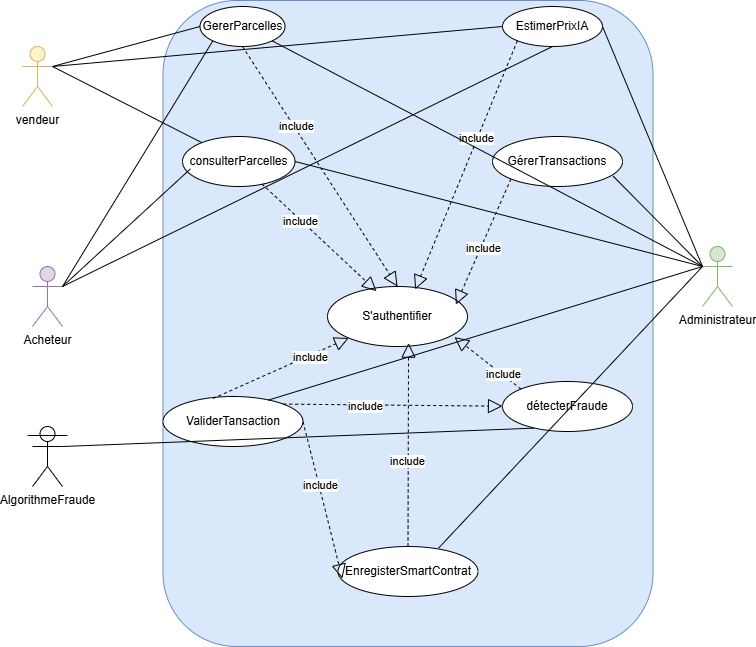

The diagram above was exported from draw.io. Its source (the exported page's mxGraphModel, read from the mxfile embedded in the PNG):
<mxGraphModel dx="1863" dy="1779" grid="1" gridSize="10" guides="1" tooltips="1" connect="1" arrows="1" fold="1" page="1" pageScale="1" pageWidth="850" pageHeight="1100" math="0" shadow="0">
  <root>
    <mxCell id="0" />
    <mxCell id="1" parent="0" />
    <mxCell id="o2Pg62HCi59Pjj7owg07-4" parent="1" style="rounded=1;whiteSpace=wrap;html=1;fillColor=#dae8fc;strokeColor=#6c8ebf;" value="" vertex="1">
      <mxGeometry height="646" width="490" x="70.5" y="-6" as="geometry" />
    </mxCell>
    <mxCell id="o2Pg62HCi59Pjj7owg07-6" parent="1" style="ellipse;whiteSpace=wrap;html=1;" value="GererParcelles" vertex="1">
      <mxGeometry height="40" width="85" x="107.5" as="geometry" />
    </mxCell>
    <mxCell id="o2Pg62HCi59Pjj7owg07-7" parent="1" style="ellipse;whiteSpace=wrap;html=1;" value="EstimerPrixIA" vertex="1">
      <mxGeometry height="40" width="100" x="410" as="geometry" />
    </mxCell>
    <mxCell id="o2Pg62HCi59Pjj7owg07-8" parent="1" style="ellipse;whiteSpace=wrap;html=1;" value="consulterParcelles" vertex="1">
      <mxGeometry height="50" width="112.5" x="90" y="130" as="geometry" />
    </mxCell>
    <mxCell id="o2Pg62HCi59Pjj7owg07-9" parent="1" style="ellipse;whiteSpace=wrap;html=1;" value="GérerTransactions" vertex="1">
      <mxGeometry height="50" width="130" x="400" y="130" as="geometry" />
    </mxCell>
    <mxCell id="o2Pg62HCi59Pjj7owg07-10" parent="1" style="ellipse;whiteSpace=wrap;html=1;" value="détecterFraude" vertex="1">
      <mxGeometry height="50" width="130" x="410" y="375" as="geometry" />
    </mxCell>
    <mxCell id="o2Pg62HCi59Pjj7owg07-12" parent="1" style="ellipse;whiteSpace=wrap;html=1;" value="ValiderTansaction" vertex="1">
      <mxGeometry height="50" width="140" x="70.5" y="390" as="geometry" />
    </mxCell>
    <mxCell id="o2Pg62HCi59Pjj7owg07-13" parent="1" style="ellipse;whiteSpace=wrap;html=1;" value="EnregisterSmartContrat" vertex="1">
      <mxGeometry height="50" width="140" x="245.5" y="540" as="geometry" />
    </mxCell>
    <mxCell id="o2Pg62HCi59Pjj7owg07-14" parent="1" style="shape=umlActor;verticalLabelPosition=bottom;verticalAlign=top;html=1;outlineConnect=0;fillColor=#d5e8d4;strokeColor=#82b366;" value="Administrateur" vertex="1">
      <mxGeometry height="60" width="30" x="610" y="240" as="geometry" />
    </mxCell>
    <mxCell id="o2Pg62HCi59Pjj7owg07-16" parent="1" style="shape=umlActor;verticalLabelPosition=bottom;verticalAlign=top;html=1;outlineConnect=0;fillColor=#e1d5e7;strokeColor=#9673a6;" value="Acheteur" vertex="1">
      <mxGeometry height="60" width="30" x="-60" y="260" as="geometry" />
    </mxCell>
    <mxCell id="o2Pg62HCi59Pjj7owg07-5" parent="1" style="ellipse;whiteSpace=wrap;html=1;" value="S'authentifier" vertex="1">
      <mxGeometry height="60" width="140" x="235" y="280" as="geometry" />
    </mxCell>
    <mxCell id="o2Pg62HCi59Pjj7owg07-51" edge="1" parent="1" source="o2Pg62HCi59Pjj7owg07-12" style="endArrow=block;dashed=1;endFill=0;endSize=12;html=1;rounded=0;exitX=0.357;exitY=0.04;exitDx=0;exitDy=0;exitPerimeter=0;" target="o2Pg62HCi59Pjj7owg07-5" value="">
      <mxGeometry relative="1" width="160" as="geometry">
        <mxPoint x="149.99999999999997" y="510" as="sourcePoint" />
        <mxPoint x="300" y="370" as="targetPoint" />
      </mxGeometry>
    </mxCell>
    <mxCell id="o2Pg62HCi59Pjj7owg07-93" connectable="0" parent="o2Pg62HCi59Pjj7owg07-51" style="edgeLabel;html=1;align=center;verticalAlign=middle;resizable=0;points=[];" value="include" vertex="1">
      <mxGeometry relative="1" x="0.4225" y="-1" as="geometry">
        <mxPoint as="offset" />
      </mxGeometry>
    </mxCell>
    <mxCell id="o2Pg62HCi59Pjj7owg07-52" edge="1" parent="1" source="o2Pg62HCi59Pjj7owg07-10" style="endArrow=block;dashed=1;endFill=0;endSize=12;html=1;rounded=0;exitX=0;exitY=0;exitDx=0;exitDy=0;entryX=0.907;entryY=0.844;entryDx=0;entryDy=0;entryPerimeter=0;" target="o2Pg62HCi59Pjj7owg07-5" value="">
      <mxGeometry relative="1" width="160" as="geometry">
        <mxPoint x="365" y="270" as="sourcePoint" />
        <mxPoint x="485" y="230" as="targetPoint" />
      </mxGeometry>
    </mxCell>
    <mxCell id="o2Pg62HCi59Pjj7owg07-91" connectable="0" parent="o2Pg62HCi59Pjj7owg07-52" style="edgeLabel;html=1;align=center;verticalAlign=middle;resizable=0;points=[];" value="include" vertex="1">
      <mxGeometry relative="1" x="-0.4353" y="-1" as="geometry">
        <mxPoint as="offset" />
      </mxGeometry>
    </mxCell>
    <mxCell id="o2Pg62HCi59Pjj7owg07-53" edge="1" parent="1" source="o2Pg62HCi59Pjj7owg07-13" style="endArrow=block;dashed=1;endFill=0;endSize=12;html=1;rounded=0;entryX=0.579;entryY=0.944;entryDx=0;entryDy=0;entryPerimeter=0;" target="o2Pg62HCi59Pjj7owg07-5" value="">
      <mxGeometry relative="1" width="160" as="geometry">
        <mxPoint x="240" y="480" as="sourcePoint" />
        <mxPoint x="400" y="480" as="targetPoint" />
      </mxGeometry>
    </mxCell>
    <mxCell id="o2Pg62HCi59Pjj7owg07-92" connectable="0" parent="o2Pg62HCi59Pjj7owg07-53" style="edgeLabel;html=1;align=center;verticalAlign=middle;resizable=0;points=[];" value="include" vertex="1">
      <mxGeometry relative="1" x="-0.164" y="1" as="geometry">
        <mxPoint as="offset" />
      </mxGeometry>
    </mxCell>
    <mxCell id="o2Pg62HCi59Pjj7owg07-54" edge="1" parent="1" source="o2Pg62HCi59Pjj7owg07-8" style="endArrow=block;dashed=1;endFill=0;endSize=12;html=1;rounded=0;entryX=0.35;entryY=0.078;entryDx=0;entryDy=0;entryPerimeter=0;exitX=0.705;exitY=0.947;exitDx=0;exitDy=0;exitPerimeter=0;" target="o2Pg62HCi59Pjj7owg07-5" value="">
      <mxGeometry relative="1" width="160" as="geometry">
        <mxPoint x="200" y="220" as="sourcePoint" />
        <mxPoint x="360" y="220" as="targetPoint" />
      </mxGeometry>
    </mxCell>
    <mxCell id="o2Pg62HCi59Pjj7owg07-88" connectable="0" parent="o2Pg62HCi59Pjj7owg07-54" style="edgeLabel;html=1;align=center;verticalAlign=middle;resizable=0;points=[];" value="include" vertex="1">
      <mxGeometry relative="1" x="-0.3246" y="-1" as="geometry">
        <mxPoint as="offset" />
      </mxGeometry>
    </mxCell>
    <mxCell id="o2Pg62HCi59Pjj7owg07-56" edge="1" parent="1" source="o2Pg62HCi59Pjj7owg07-6" style="endArrow=block;dashed=1;endFill=0;endSize=12;html=1;rounded=0;entryX=0.5;entryY=0;entryDx=0;entryDy=0;exitX=0.5;exitY=1;exitDx=0;exitDy=0;" target="o2Pg62HCi59Pjj7owg07-5" value="">
      <mxGeometry relative="1" width="160" as="geometry">
        <mxPoint x="220" y="110" as="sourcePoint" />
        <mxPoint x="360" y="80" as="targetPoint" />
      </mxGeometry>
    </mxCell>
    <mxCell id="o2Pg62HCi59Pjj7owg07-87" connectable="0" parent="o2Pg62HCi59Pjj7owg07-56" style="edgeLabel;html=1;align=center;verticalAlign=middle;resizable=0;points=[];" value="include" vertex="1">
      <mxGeometry relative="1" x="-0.3316" y="2" as="geometry">
        <mxPoint as="offset" />
      </mxGeometry>
    </mxCell>
    <mxCell id="o2Pg62HCi59Pjj7owg07-57" edge="1" parent="1" source="o2Pg62HCi59Pjj7owg07-7" style="endArrow=block;dashed=1;endFill=0;endSize=12;html=1;rounded=0;entryX=0.731;entryY=0;entryDx=0;entryDy=0;entryPerimeter=0;exitX=0;exitY=1;exitDx=0;exitDy=0;" value="">
      <mxGeometry relative="1" width="160" as="geometry">
        <mxPoint x="400.0046609406726" y="27.072135623730837" as="sourcePoint" />
        <mxPoint x="322.69999999999993" y="282.93" as="targetPoint" />
      </mxGeometry>
    </mxCell>
    <mxCell id="o2Pg62HCi59Pjj7owg07-89" connectable="0" parent="o2Pg62HCi59Pjj7owg07-57" style="edgeLabel;html=1;align=center;verticalAlign=middle;resizable=0;points=[];" value="include" vertex="1">
      <mxGeometry relative="1" x="-0.2149" y="-2" as="geometry">
        <mxPoint as="offset" />
      </mxGeometry>
    </mxCell>
    <mxCell id="o2Pg62HCi59Pjj7owg07-58" edge="1" parent="1" source="o2Pg62HCi59Pjj7owg07-9" style="endArrow=block;dashed=1;endFill=0;endSize=12;html=1;rounded=0;entryX=0.917;entryY=0.3;entryDx=0;entryDy=0;entryPerimeter=0;exitX=0;exitY=1;exitDx=0;exitDy=0;" target="o2Pg62HCi59Pjj7owg07-5" value="">
      <mxGeometry relative="1" width="160" as="geometry">
        <mxPoint x="370" y="240" as="sourcePoint" />
        <mxPoint x="530" y="240" as="targetPoint" />
      </mxGeometry>
    </mxCell>
    <mxCell id="o2Pg62HCi59Pjj7owg07-90" connectable="0" parent="o2Pg62HCi59Pjj7owg07-58" style="edgeLabel;html=1;align=center;verticalAlign=middle;resizable=0;points=[];" value="include" vertex="1">
      <mxGeometry relative="1" x="0.092" y="2" as="geometry">
        <mxPoint as="offset" />
      </mxGeometry>
    </mxCell>
    <mxCell id="o2Pg62HCi59Pjj7owg07-82" parent="1" style="shape=umlActor;verticalLabelPosition=bottom;verticalAlign=top;html=1;fillColor=#fff2cc;strokeColor=#d6b656;" value="vendeur" vertex="1">
      <mxGeometry height="60" width="30" x="-70" y="40" as="geometry" />
    </mxCell>
    <mxCell id="o2Pg62HCi59Pjj7owg07-95" edge="1" parent="1" source="o2Pg62HCi59Pjj7owg07-12" style="endArrow=block;dashed=1;endFill=0;endSize=12;html=1;rounded=0;exitX=1;exitY=0.5;exitDx=0;exitDy=0;entryX=0.031;entryY=0.64;entryDx=0;entryDy=0;entryPerimeter=0;" target="o2Pg62HCi59Pjj7owg07-13" value="">
      <mxGeometry relative="1" width="160" as="geometry">
        <mxPoint x="210" y="570" as="sourcePoint" />
        <mxPoint x="370" y="570" as="targetPoint" />
      </mxGeometry>
    </mxCell>
    <mxCell id="o2Pg62HCi59Pjj7owg07-96" connectable="0" parent="o2Pg62HCi59Pjj7owg07-95" style="edgeLabel;html=1;align=center;verticalAlign=middle;resizable=0;points=[];" value="include" vertex="1">
      <mxGeometry relative="1" x="-0.1891" y="1" as="geometry">
        <mxPoint as="offset" />
      </mxGeometry>
    </mxCell>
    <mxCell id="o2Pg62HCi59Pjj7owg07-97" edge="1" parent="1" source="o2Pg62HCi59Pjj7owg07-12" style="endArrow=block;dashed=1;endFill=0;endSize=12;html=1;rounded=0;exitX=1;exitY=0;exitDx=0;exitDy=0;" target="o2Pg62HCi59Pjj7owg07-10" value="">
      <mxGeometry relative="1" width="160" as="geometry">
        <mxPoint x="180" y="500" as="sourcePoint" />
        <mxPoint x="340" y="500" as="targetPoint" />
      </mxGeometry>
    </mxCell>
    <mxCell id="o2Pg62HCi59Pjj7owg07-99" connectable="0" parent="o2Pg62HCi59Pjj7owg07-97" style="edgeLabel;html=1;align=center;verticalAlign=middle;resizable=0;points=[];" value="include" vertex="1">
      <mxGeometry relative="1" x="-0.2578" y="-1" as="geometry">
        <mxPoint as="offset" />
      </mxGeometry>
    </mxCell>
    <mxCell id="nvmk6k3Xkn3wtrUynXZZ-5" edge="1" parent="1" source="o2Pg62HCi59Pjj7owg07-82" style="endArrow=none;html=1;rounded=0;exitX=1;exitY=0.3333333333333333;exitDx=0;exitDy=0;exitPerimeter=0;entryX=0;entryY=0.5;entryDx=0;entryDy=0;" target="o2Pg62HCi59Pjj7owg07-6" value="">
      <mxGeometry height="50" relative="1" width="50" as="geometry">
        <mxPoint x="-20" y="180" as="sourcePoint" />
        <mxPoint x="30" y="130" as="targetPoint" />
      </mxGeometry>
    </mxCell>
    <mxCell id="nvmk6k3Xkn3wtrUynXZZ-6" edge="1" parent="1" source="o2Pg62HCi59Pjj7owg07-82" style="endArrow=none;html=1;rounded=0;exitX=1;exitY=0.3333333333333333;exitDx=0;exitDy=0;exitPerimeter=0;" target="o2Pg62HCi59Pjj7owg07-8" value="">
      <mxGeometry height="50" relative="1" width="50" as="geometry">
        <mxPoint x="-10" y="190" as="sourcePoint" />
        <mxPoint x="40" y="140" as="targetPoint" />
      </mxGeometry>
    </mxCell>
    <mxCell id="nvmk6k3Xkn3wtrUynXZZ-7" edge="1" parent="1" source="o2Pg62HCi59Pjj7owg07-82" style="endArrow=none;html=1;rounded=0;exitX=1;exitY=0.3333333333333333;exitDx=0;exitDy=0;exitPerimeter=0;entryX=0;entryY=0.5;entryDx=0;entryDy=0;" target="o2Pg62HCi59Pjj7owg07-7" value="">
      <mxGeometry height="50" relative="1" width="50" as="geometry">
        <mxPoint x="-30" y="230" as="sourcePoint" />
        <mxPoint x="20" y="180" as="targetPoint" />
      </mxGeometry>
    </mxCell>
    <mxCell id="nvmk6k3Xkn3wtrUynXZZ-8" edge="1" parent="1" source="o2Pg62HCi59Pjj7owg07-16" style="endArrow=none;html=1;rounded=0;exitX=1;exitY=0.3333333333333333;exitDx=0;exitDy=0;exitPerimeter=0;entryX=0;entryY=1;entryDx=0;entryDy=0;" target="o2Pg62HCi59Pjj7owg07-6" value="">
      <mxGeometry height="50" relative="1" width="50" as="geometry">
        <mxPoint x="-20" y="300" as="sourcePoint" />
        <mxPoint x="30" y="250" as="targetPoint" />
      </mxGeometry>
    </mxCell>
    <mxCell id="nvmk6k3Xkn3wtrUynXZZ-9" edge="1" parent="1" source="o2Pg62HCi59Pjj7owg07-16" style="endArrow=none;html=1;rounded=0;exitX=1;exitY=0.3333333333333333;exitDx=0;exitDy=0;exitPerimeter=0;entryX=0.071;entryY=0.647;entryDx=0;entryDy=0;entryPerimeter=0;" target="o2Pg62HCi59Pjj7owg07-8" value="">
      <mxGeometry height="50" relative="1" width="50" as="geometry">
        <mxPoint x="60" y="280" as="sourcePoint" />
        <mxPoint x="110" y="230" as="targetPoint" />
      </mxGeometry>
    </mxCell>
    <mxCell id="nvmk6k3Xkn3wtrUynXZZ-10" edge="1" parent="1" source="o2Pg62HCi59Pjj7owg07-16" style="endArrow=none;html=1;rounded=0;exitX=1;exitY=0.3333333333333333;exitDx=0;exitDy=0;exitPerimeter=0;entryX=0.5;entryY=1;entryDx=0;entryDy=0;" target="o2Pg62HCi59Pjj7owg07-7" value="">
      <mxGeometry height="50" relative="1" width="50" as="geometry">
        <mxPoint x="50" y="310" as="sourcePoint" />
        <mxPoint x="100" y="260" as="targetPoint" />
      </mxGeometry>
    </mxCell>
    <mxCell id="nvmk6k3Xkn3wtrUynXZZ-12" edge="1" parent="1" source="o2Pg62HCi59Pjj7owg07-9" style="endArrow=none;html=1;rounded=0;entryX=0;entryY=0.3333333333333333;entryDx=0;entryDy=0;entryPerimeter=0;exitX=0.928;exitY=0.793;exitDx=0;exitDy=0;exitPerimeter=0;" target="o2Pg62HCi59Pjj7owg07-14" value="">
      <mxGeometry height="50" relative="1" width="50" as="geometry">
        <mxPoint x="530" y="310" as="sourcePoint" />
        <mxPoint x="580" y="260" as="targetPoint" />
      </mxGeometry>
    </mxCell>
    <mxCell id="nvmk6k3Xkn3wtrUynXZZ-13" edge="1" parent="1" source="o2Pg62HCi59Pjj7owg07-7" style="endArrow=none;html=1;rounded=0;entryX=0;entryY=0.3333333333333333;entryDx=0;entryDy=0;entryPerimeter=0;exitX=1;exitY=0.5;exitDx=0;exitDy=0;" target="o2Pg62HCi59Pjj7owg07-14" value="">
      <mxGeometry height="50" relative="1" width="50" as="geometry">
        <mxPoint x="540" y="150" as="sourcePoint" />
        <mxPoint x="590" y="100" as="targetPoint" />
      </mxGeometry>
    </mxCell>
    <mxCell id="nvmk6k3Xkn3wtrUynXZZ-15" edge="1" parent="1" source="o2Pg62HCi59Pjj7owg07-6" style="endArrow=none;html=1;rounded=0;entryX=0;entryY=0.3333333333333333;entryDx=0;entryDy=0;entryPerimeter=0;exitX=1;exitY=1;exitDx=0;exitDy=0;" target="o2Pg62HCi59Pjj7owg07-14" value="">
      <mxGeometry height="50" relative="1" width="50" as="geometry">
        <mxPoint x="470" y="330" as="sourcePoint" />
        <mxPoint x="520" y="280" as="targetPoint" />
      </mxGeometry>
    </mxCell>
    <mxCell id="nvmk6k3Xkn3wtrUynXZZ-16" edge="1" parent="1" source="o2Pg62HCi59Pjj7owg07-8" style="endArrow=none;html=1;rounded=0;exitX=1;exitY=0.5;exitDx=0;exitDy=0;" value="">
      <mxGeometry height="50" relative="1" width="50" as="geometry">
        <mxPoint x="460" y="340" as="sourcePoint" />
        <mxPoint x="610" y="260" as="targetPoint" />
      </mxGeometry>
    </mxCell>
    <mxCell id="nvmk6k3Xkn3wtrUynXZZ-17" edge="1" parent="1" source="o2Pg62HCi59Pjj7owg07-12" style="endArrow=none;html=1;rounded=0;entryX=0;entryY=0.3333333333333333;entryDx=0;entryDy=0;entryPerimeter=0;exitX=0.752;exitY=0.073;exitDx=0;exitDy=0;exitPerimeter=0;" target="o2Pg62HCi59Pjj7owg07-14" value="">
      <mxGeometry height="50" relative="1" width="50" as="geometry">
        <mxPoint x="450" y="320" as="sourcePoint" />
        <mxPoint x="500" y="270" as="targetPoint" />
      </mxGeometry>
    </mxCell>
    <mxCell id="nvmk6k3Xkn3wtrUynXZZ-18" edge="1" parent="1" source="o2Pg62HCi59Pjj7owg07-13" style="endArrow=none;html=1;rounded=0;entryX=0;entryY=0.3333333333333333;entryDx=0;entryDy=0;entryPerimeter=0;exitX=0.718;exitY=0.033;exitDx=0;exitDy=0;exitPerimeter=0;" target="o2Pg62HCi59Pjj7owg07-14" value="">
      <mxGeometry height="50" relative="1" width="50" as="geometry">
        <mxPoint x="390" y="540" as="sourcePoint" />
        <mxPoint x="440" y="490" as="targetPoint" />
      </mxGeometry>
    </mxCell>
    <mxCell id="nvmk6k3Xkn3wtrUynXZZ-19" parent="1" style="shape=umlActor;verticalLabelPosition=bottom;verticalAlign=top;html=1;" value="AlgorithmeFraude" vertex="1">
      <mxGeometry height="60" width="30" x="-60" y="420" as="geometry" />
    </mxCell>
    <mxCell id="nvmk6k3Xkn3wtrUynXZZ-20" parent="1" style="line;strokeWidth=1;fillColor=none;align=left;verticalAlign=middle;spacingTop=-1;spacingLeft=3;spacingRight=3;rotatable=0;labelPosition=right;points=[];portConstraint=eastwest;strokeColor=inherit;" value="" vertex="1">
      <mxGeometry height="8" width="40" x="-65" y="425" as="geometry" />
    </mxCell>
    <mxCell id="nvmk6k3Xkn3wtrUynXZZ-21" edge="1" parent="1" source="nvmk6k3Xkn3wtrUynXZZ-19" style="endArrow=none;html=1;rounded=0;exitX=1;exitY=0.3333333333333333;exitDx=0;exitDy=0;exitPerimeter=0;entryX=0.241;entryY=0.933;entryDx=0;entryDy=0;entryPerimeter=0;" target="o2Pg62HCi59Pjj7owg07-10" value="">
      <mxGeometry height="50" relative="1" width="50" as="geometry">
        <mxPoint x="50" y="520" as="sourcePoint" />
        <mxPoint x="100" y="470" as="targetPoint" />
      </mxGeometry>
    </mxCell>
  </root>
</mxGraphModel>